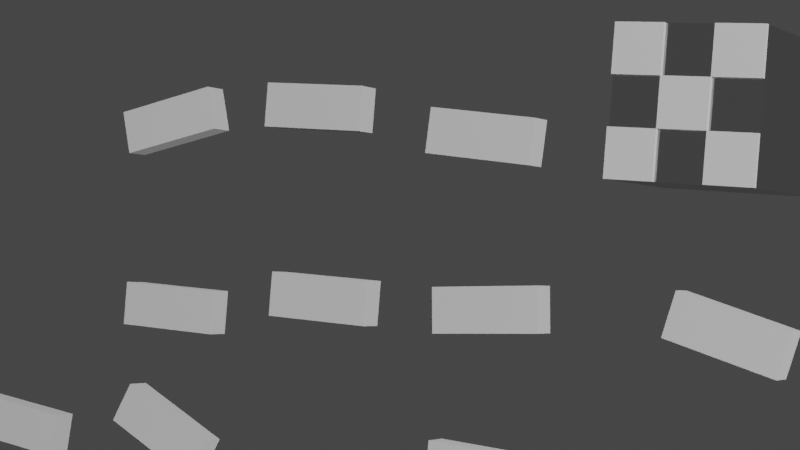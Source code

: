 # Source: rotate_camera.blend  (saved by Blender 2.80.75; exported with 4.5.12 LTS)
import bpy
from mathutils import Matrix  # noqa: F401  (used for matrix-valued properties, if any)

bpy.ops.wm.read_factory_settings(use_empty=True)
scene = bpy.context.scene
scene.name = 'Scene'

# ---- collections
col_collection = bpy.data.collections.new('Collection'); scene.collection.children.link(col_collection)

# ---- materials (node trees are filled in below, after node groups)
mat_material_005 = bpy.data.materials.new('Material.005')
mat_material_005.use_transparent_shadow = False
mat_material_002 = bpy.data.materials.new('Material.002')
mat_material_002.use_transparent_shadow = False
mat_material_004 = bpy.data.materials.new('Material.004')
mat_material_004.use_transparent_shadow = False
mat_material_004.roughness = 0.0
mat_material_003 = bpy.data.materials.new('Material.003')
mat_material_003.use_transparent_shadow = False
mat_material_006 = bpy.data.materials.new('Material.006')
mat_material_006.use_transparent_shadow = False
mat_material_007 = bpy.data.materials.new('Material.007')
mat_material_007.use_transparent_shadow = False
mat_material_008 = bpy.data.materials.new('Material.008')
mat_material_008.use_transparent_shadow = False
mat_material_009 = bpy.data.materials.new('Material.009')
mat_material_009.use_transparent_shadow = False
mat_material_010 = bpy.data.materials.new('Material.010')
mat_material_010.use_transparent_shadow = False
mat_material_011 = bpy.data.materials.new('Material.011')
mat_material_011.use_transparent_shadow = False
mat_material_001 = bpy.data.materials.new('Material.001')
mat_material_001.use_transparent_shadow = False
mat_material_001.preview_render_type = 'CUBE'

# ---- material node trees
mat_material_005.use_nodes = True; mat_material_005.node_tree.nodes.clear()
_N = mat_material_005.node_tree.nodes; _L = mat_material_005.node_tree.links
n0 = _N.new('ShaderNodeOutputMaterial'); n0.name = 'Material Output'; n0.location = (300, 300)
n1 = _N.new('ShaderNodeBsdfDiffuse'); n1.name = 'Diffuse BSDF'; n1.location = (10, 300)
n1.inputs[1].default_value = 0.925
_L.new(n1.outputs[0], n0.inputs[0])
n0.is_active_output = True
mat_material_002.use_nodes = True; mat_material_002.node_tree.nodes.clear()
_N = mat_material_002.node_tree.nodes; _L = mat_material_002.node_tree.links
n0 = _N.new('ShaderNodeOutputMaterial'); n0.name = 'Material Output'; n0.location = (300, 300)
n1 = _N.new('ShaderNodeBsdfAnisotropic'); n1.name = 'Glossy BSDF'; n1.location = (10, 300)
n1.distribution = 'GGX'
n1.inputs[1].default_value = 0.15
_L.new(n1.outputs[0], n0.inputs[0])
n0.is_active_output = True
mat_material_004.use_nodes = True; mat_material_004.node_tree.nodes.clear()
_N = mat_material_004.node_tree.nodes; _L = mat_material_004.node_tree.links
n0 = _N.new('ShaderNodeOutputMaterial'); n0.name = 'Material Output'; n0.location = (300, 300)
n1 = _N.new('ShaderNodeVolumeAbsorption'); n1.name = 'Volume Absorption'; n1.location = (10, 300)
_L.new(n1.outputs[0], n0.inputs[0])
n0.is_active_output = True
mat_material_003.use_nodes = True; mat_material_003.node_tree.nodes.clear()
_N = mat_material_003.node_tree.nodes; _L = mat_material_003.node_tree.links
n0 = _N.new('ShaderNodeOutputMaterial'); n0.name = 'Material Output'; n0.location = (300, 300)
n1 = _N.new('ShaderNodeBsdfDiffuse'); n1.name = 'Diffuse BSDF'; n1.location = (10, 300)
n1.inputs[1].default_value = 0.925
_L.new(n1.outputs[0], n0.inputs[0])
n0.is_active_output = True
mat_material_006.use_nodes = True; mat_material_006.node_tree.nodes.clear()
_N = mat_material_006.node_tree.nodes; _L = mat_material_006.node_tree.links
n0 = _N.new('ShaderNodeOutputMaterial'); n0.name = 'Material Output'; n0.location = (300, 300)
n1 = _N.new('ShaderNodeBsdfDiffuse'); n1.name = 'Diffuse BSDF'; n1.location = (10, 300)
n1.inputs[1].default_value = 0.925
_L.new(n1.outputs[0], n0.inputs[0])
n0.is_active_output = True
mat_material_007.use_nodes = True; mat_material_007.node_tree.nodes.clear()
_N = mat_material_007.node_tree.nodes; _L = mat_material_007.node_tree.links
n0 = _N.new('ShaderNodeOutputMaterial'); n0.name = 'Material Output'; n0.location = (300, 300)
n1 = _N.new('ShaderNodeBsdfDiffuse'); n1.name = 'Diffuse BSDF'; n1.location = (10, 300)
n1.inputs[1].default_value = 0.925
_L.new(n1.outputs[0], n0.inputs[0])
n0.is_active_output = True
mat_material_008.use_nodes = True; mat_material_008.node_tree.nodes.clear()
_N = mat_material_008.node_tree.nodes; _L = mat_material_008.node_tree.links
n0 = _N.new('ShaderNodeOutputMaterial'); n0.name = 'Material Output'; n0.location = (300, 300)
n1 = _N.new('ShaderNodeBsdfDiffuse'); n1.name = 'Diffuse BSDF'; n1.location = (10, 300)
n1.inputs[1].default_value = 0.925
_L.new(n1.outputs[0], n0.inputs[0])
n0.is_active_output = True
mat_material_009.use_nodes = True; mat_material_009.node_tree.nodes.clear()
_N = mat_material_009.node_tree.nodes; _L = mat_material_009.node_tree.links
n0 = _N.new('ShaderNodeOutputMaterial'); n0.name = 'Material Output'; n0.location = (300, 300)
n1 = _N.new('ShaderNodeBsdfDiffuse'); n1.name = 'Diffuse BSDF'; n1.location = (10, 300)
n1.inputs[1].default_value = 0.925
_L.new(n1.outputs[0], n0.inputs[0])
n0.is_active_output = True
mat_material_010.use_nodes = True; mat_material_010.node_tree.nodes.clear()
_N = mat_material_010.node_tree.nodes; _L = mat_material_010.node_tree.links
n0 = _N.new('ShaderNodeOutputMaterial'); n0.name = 'Material Output'; n0.location = (300, 300)
n1 = _N.new('ShaderNodeBsdfDiffuse'); n1.name = 'Diffuse BSDF'; n1.location = (10, 300)
n1.inputs[1].default_value = 0.925
_L.new(n1.outputs[0], n0.inputs[0])
n0.is_active_output = True
mat_material_011.use_nodes = True; mat_material_011.node_tree.nodes.clear()
_N = mat_material_011.node_tree.nodes; _L = mat_material_011.node_tree.links
n0 = _N.new('ShaderNodeOutputMaterial'); n0.name = 'Material Output'; n0.location = (300, 300)
n1 = _N.new('ShaderNodeBsdfDiffuse'); n1.name = 'Diffuse BSDF'; n1.location = (10, 300)
n1.inputs[1].default_value = 0.925
_L.new(n1.outputs[0], n0.inputs[0])
n0.is_active_output = True
mat_material_001.use_nodes = True; mat_material_001.node_tree.nodes.clear()
_N = mat_material_001.node_tree.nodes; _L = mat_material_001.node_tree.links
n0 = _N.new('ShaderNodeOutputMaterial'); n0.name = 'Material Output'; n0.location = (300, 300)
n1 = _N.new('ShaderNodeBsdfDiffuse'); n1.name = 'Diffuse BSDF'; n1.location = (10, 300)
n1.inputs[1].default_value = 1.0
_L.new(n1.outputs[0], n0.inputs[0])
n0.is_active_output = True

# ---- world
world_world = bpy.data.worlds.new('World'); scene.world = world_world
world_world.use_nodes = True; world_world.node_tree.nodes.clear()
_N = world_world.node_tree.nodes; _L = world_world.node_tree.links
n0 = _N.new('ShaderNodeOutputWorld'); n0.name = 'World Output'; n0.location = (300, 300)
n1 = _N.new('ShaderNodeBackground'); n1.name = 'Background'; n1.location = (10, 300)
n1.inputs[0].default_value = (0.05088, 0.05088, 0.05088, 1.0)
_L.new(n1.outputs[0], n0.inputs[0])
n0.is_active_output = True
world_world.color = (0.05088, 0.05088, 0.05088)
world_world.use_sun_shadow = False
world_world.sun_shadow_jitter_overblur = 0.0

# ---- cameras
cam_camera = bpy.data.cameras.new('Camera')
cam_camera.sensor_fit = 'VERTICAL'
cam_camera.clip_end = 100.1
cam_camera.lens = 57.01
cam_camera.sensor_width = 32.0
cam_camera.sensor_height = 14.0
cam_camera.ortho_scale = 7.314
cam_camera.lens_unit = 'FOV'
cam_camera.dof.focus_distance = 0.0
cam_camera.dof.aperture_fstop = 128.0

# ---- lights
light_light = bpy.data.lights.new('Light', 'POINT')
light_light.transmission_factor = 0.0
light_light.energy = 1000.0
light_light.shadow_soft_size = 0.1
light_light.shadow_maximum_resolution = 0.006
light_light.use_absolute_resolution = True
light_spot_001 = bpy.data.lights.new('Spot.001', 'SPOT')
light_spot_001.transmission_factor = 0.0
light_spot_001.energy = 1.0
light_spot_001.shadow_maximum_resolution = 0.006
light_spot_001.use_absolute_resolution = True
light_spot_001.cycles.max_bounces = 3
light_spot_001.use_nodes = True; light_spot_001.node_tree.nodes.clear()
_N = light_spot_001.node_tree.nodes; _L = light_spot_001.node_tree.links
n0 = _N.new('ShaderNodeOutputLight'); n0.name = 'Light Output'; n0.location = (300, 300)
n1 = _N.new('ShaderNodeLightFalloff'); n1.name = 'Light Falloff'; n1.location = (139, 117)
n2 = _N.new('ShaderNodeEmission'); n2.name = 'Emission'; n2.location = (-55, 198)
_L.new(n2.outputs[0], n1.inputs[0])
_L.new(n1.outputs[0], n0.inputs[0])
n0.is_active_output = True

# ---- meshes
me_cube = bpy.data.meshes.new('Cube')
me_cube.from_pydata([(-1.0, -1.0, -1.0), (-1.0, -1.0, 1.0), (-1.0, 1.0, -1.0), (-1.0, 1.0, 1.0), (1.0, -1.0, -1.0), (1.0, -1.0, 1.0), (1.0, 1.0, -1.0), (1.0, 1.0, 1.0)], [], [(0, 1, 3, 2), (2, 3, 7, 6), (6, 7, 5, 4), (4, 5, 1, 0), (2, 6, 4, 0), (7, 3, 1, 5)])
_uv = me_cube.uv_layers.new(name='UVMap')
_uv.uv.foreach_set('vector', [0.375, 0.0, 0.625, 0.0, 0.625, 0.25, 0.375, 0.25, 0.375, 0.25, 0.625, 0.25, 0.625, 0.5, 0.375, 0.5, 0.375, 0.5, 0.625, 0.5, 0.625, 0.75, 0.375, 0.75, 0.375, 0.75, 0.625, 0.75, 0.625, 1.0, 0.375, 1.0, 0.125, 0.5, 0.375, 0.5, 0.375, 0.75, 0.125, 0.75, 0.625, 0.5, 0.875, 0.5, 0.875, 0.75, 0.625, 0.75])
me_cube.materials.append(mat_material_005)
me_cube.use_remesh_preserve_volume = False
me_cube.use_remesh_preserve_attributes = False
me_cube.use_mirror_vertex_groups = False
me_cube.update()
me_cube_001 = bpy.data.meshes.new('Cube.001')
me_cube_001.from_pydata([(-1.0, -1.0, -1.0), (-1.0, -1.0, 1.0), (-1.0, 1.0, -1.0), (-1.0, 1.0, 1.0), (1.0, -1.0, -1.0), (1.0, -1.0, 1.0), (1.0, 1.0, -1.0), (1.0, 1.0, 1.0)], [], [(0, 1, 3, 2), (2, 3, 7, 6), (6, 7, 5, 4), (4, 5, 1, 0), (2, 6, 4, 0), (7, 3, 1, 5)])
_uv = me_cube_001.uv_layers.new(name='UVMap')
_uv.uv.foreach_set('vector', [0.375, 0.0, 0.625, 0.0, 0.625, 0.25, 0.375, 0.25, 0.375, 0.25, 0.625, 0.25, 0.625, 0.5, 0.375, 0.5, 0.375, 0.5, 0.625, 0.5, 0.625, 0.75, 0.375, 0.75, 0.375, 0.75, 0.625, 0.75, 0.625, 1.0, 0.375, 1.0, 0.125, 0.5, 0.375, 0.5, 0.375, 0.75, 0.125, 0.75, 0.625, 0.5, 0.875, 0.5, 0.875, 0.75, 0.625, 0.75])
me_cube_001.materials.append(mat_material_002)
me_cube_001.materials.append(None)
me_cube_001.use_remesh_preserve_volume = False
me_cube_001.use_remesh_preserve_attributes = False
me_cube_001.use_mirror_vertex_groups = False
me_cube_001.update()
me_cube_004 = bpy.data.meshes.new('Cube.004')
me_cube_004.from_pydata([(0.9761, 1.0, -1.0), (0.9761, -1.0, -1.0), (-1.024, -1.0, -1.0), (-1.024, 1.0, -1.0), (0.9761, 1.0, 1.0), (0.9761, -1.0, 1.0), (-1.024, -1.0, 1.0), (-1.024, 1.0, 1.0), (0.9761, -1.455e-08, -1.0), (-0.02387, 1.0, -1.0), (0.9761, 1.0, 0.0), (-0.02387, -1.0, -1.0), (0.9761, -1.0, 0.0), (-1.024, 3.431e-07, -1.0), (-1.024, -1.0, 0.0), (-1.024, 1.0, 0.0), (0.9761, -4.914e-07, 1.0), (-0.02387, 1.0, 1.0), (-0.02387, -1.0, 1.0), (-1.024, 2.239e-07, 1.0), (-0.02387, 1.0, 0.0), (-0.02387, -1.0, 0.0), (0.9761, -2.53e-07, 0.0), (-0.02387, -1.338e-07, 1.0), (-0.02387, 1.643e-07, -1.0), (0.9761, -0.5, -1.0), (-0.5239, 1.0, -1.0), (0.9761, 1.0, 0.5), (-0.5239, -1.0, -1.0), (0.9761, -1.0, 0.5), (-1.024, 0.5, -1.0), (-1.024, -1.0, 0.5), (-1.024, 1.0, 0.5), (0.9761, -0.5, 1.0), (-0.5239, 1.0, 1.0), (-0.5239, -1.0, 1.0), (-1.024, 0.5, 1.0), (0.9761, 0.5, -1.0), (0.4761, 1.0, -1.0), (0.9761, 1.0, -0.5), (0.4761, -1.0, -1.0), (0.9761, -1.0, -0.5), (-1.024, -0.5, -1.0), (-1.024, -1.0, -0.5), (-1.024, 1.0, -0.5), (0.9761, 0.5, 1.0), (0.4761, 1.0, 1.0), (0.4761, -1.0, 1.0), (-1.024, -0.5, 1.0), (-0.5239, 1.0, 0.0), (0.4761, 1.0, 0.0), (-0.02387, 1.0, 0.5), (-0.02387, 1.0, -0.5), (-1.024, 0.5, 0.0), (-1.024, -0.5, 0.0), (-1.024, 3.133e-07, -0.5), (-1.024, 2.537e-07, 0.5), (-0.5239, -1.0, 0.0), (0.4761, -1.0, 0.0), (-0.02387, -1.0, -0.5), (-0.02387, -1.0, 0.5), (0.9761, -0.5, 0.0), (0.9761, 0.5, 0.0), (0.9761, -1.338e-07, -0.5), (0.9761, -3.722e-07, 0.5), (-0.02387, -0.5, 1.0), (-0.02387, 0.5, 1.0), (0.4761, -3.126e-07, 1.0), (-0.5239, 4.506e-08, 1.0), (-0.5239, 2.537e-07, -1.0), (0.4761, 7.486e-08, -1.0), (-0.02387, 0.5, -1.0), (-0.02387, -0.5, -1.0), (0.4761, -0.5, -1.0), (0.4761, 0.5, -1.0), (-0.5239, 0.5, -1.0), (-0.5239, 0.5, 1.0), (0.4761, 0.5, 1.0), (0.4761, -0.5, 1.0), (0.9761, 0.5, 0.5), (0.9761, 0.5, -0.5), (0.9761, -0.5, -0.5), (0.4761, -1.0, 0.5), (0.4761, -1.0, -0.5), (-0.5239, -1.0, -0.5), (-1.024, -0.5, 0.5), (-1.024, -0.5, -0.5), (-1.024, 0.5, -0.5), (0.4761, 1.0, -0.5), (0.4761, 1.0, 0.5), (-0.5239, 1.0, 0.5), (-0.5239, 1.0, -0.5), (-1.024, 0.5, 0.5), (-0.5239, -1.0, 0.5), (0.9761, -0.5, 0.5), (-0.5239, -0.5, 1.0), (-0.5239, -0.5, -1.0), (0.9761, -0.75, -1.0), (-0.7739, 1.0, -1.0), (0.9761, 1.0, 0.75), (-0.7739, -1.0, -1.0), (0.9761, -1.0, 0.75), (-1.024, 0.75, -1.0), (-1.024, -1.0, 0.75), (-1.024, 1.0, 0.75), (0.9761, -0.75, 1.0), (-0.7739, 1.0, 1.0), (-0.7739, -1.0, 1.0), (-1.024, 0.75, 1.0), (0.9761, 0.25, -1.0), (0.2261, 1.0, -1.0), (0.9761, 1.0, -0.25), (0.2261, -1.0, -1.0), (0.9761, -1.0, -0.25), (-1.024, -0.25, -1.0), (-1.024, -1.0, -0.25), (-1.024, 1.0, -0.25), (0.9761, 0.25, 1.0), (0.2261, 1.0, 1.0), (0.2261, -1.0, 1.0), (-1.024, -0.25, 1.0), (-0.7739, 1.0, 0.0), (0.2261, 1.0, 0.0), (-0.02387, 1.0, 0.75), (-0.02387, 1.0, -0.25), (-1.024, 0.75, 0.0), (-1.024, 3.282e-07, -0.75), (-0.7739, -1.0, 0.0), (0.2261, -1.0, 0.0), (-0.02387, -1.0, -0.75), (-0.02387, -1.0, 0.25), (0.9761, -0.75, 0.0), (0.9761, 0.25, 0.0), (0.9761, -7.415e-08, -0.75), (0.9761, -3.126e-07, 0.25), (-0.02387, -0.75, 1.0), (-0.02387, 0.25, 1.0), (0.7261, -4.02e-07, 1.0), (-0.2739, -4.435e-08, 1.0), (-0.7739, 2.984e-07, -1.0), (0.2261, 1.196e-07, -1.0), (-0.02387, 0.75, -1.0), (-0.02387, -0.25, -1.0), (0.9761, -0.25, -1.0), (-0.2739, 1.0, -1.0), (0.9761, 1.0, 0.25), (-0.2739, -1.0, -1.0), (0.9761, -1.0, 0.25), (-1.024, 0.25, -1.0), (-1.024, -1.0, 0.25), (-1.024, 1.0, 0.25), (0.9761, -0.25, 1.0), (-0.2739, 1.0, 1.0), (-0.2739, -1.0, 1.0), (-1.024, 0.25, 1.0), (0.9761, 0.75, -1.0), (0.7261, 1.0, -1.0), (0.9761, 1.0, -0.75), (0.7261, -1.0, -1.0), (0.9761, -1.0, -0.75), (-1.024, -0.75, -1.0), (-1.024, -1.0, -0.75), (-1.024, 1.0, -0.75), (0.9761, 0.75, 1.0), (0.7261, 1.0, 1.0), (0.7261, -1.0, 1.0), (-1.024, -0.75, 1.0), (-0.2739, 1.0, 0.0), (0.7261, 1.0, 0.0), (-0.02387, 1.0, 0.25), (-0.02387, 1.0, -0.75), (-1.024, -0.75, 0.0), (-1.024, 2.388e-07, 0.75), (-0.2739, -1.0, 0.0), (0.7261, -1.0, 0.0), (-0.02387, -1.0, -0.25), (-0.02387, -1.0, 0.75), (0.9761, -0.25, 0.0), (0.9761, 0.75, 0.0), (0.9761, -1.934e-07, -0.25), (0.9761, -4.318e-07, 0.75), (-0.02387, -0.25, 1.0), (-0.02387, 0.75, 1.0), (0.2261, -2.232e-07, 1.0), (-0.7739, 1.345e-07, 1.0), (-0.2739, 2.09e-07, -1.0), (0.7261, 3.016e-08, -1.0), (-0.02387, 0.25, -1.0), (-0.02387, -0.75, -1.0), (0.2261, -0.5, -1.0), (0.7261, -0.5, -1.0), (0.4761, -0.25, -1.0), (0.4761, -0.75, -1.0), (0.2261, 0.5, -1.0), (0.7261, 0.5, -1.0), (0.4761, 0.75, -1.0), (0.4761, 0.25, -1.0), (-0.7739, 0.5, -1.0), (-0.2739, 0.5, -1.0), (-0.5239, 0.75, -1.0), (-0.5239, 0.25, -1.0), (-0.5239, 0.25, 1.0), (-0.5239, 0.75, 1.0), (-0.2739, 0.5, 1.0), (-0.7739, 0.5, 1.0), (0.4761, 0.25, 1.0), (0.4761, 0.75, 1.0), (0.7261, 0.5, 1.0), (0.2261, 0.5, 1.0), (0.4761, -0.75, 1.0), (0.4761, -0.25, 1.0), (0.7261, -0.5, 1.0), (0.2261, -0.5, 1.0), (0.9761, 0.25, 0.5), (0.9761, 0.75, 0.5), (0.9761, 0.5, 0.25), (0.9761, 0.5, 0.75), (0.9761, 0.25, -0.5), (0.9761, 0.75, -0.5), (0.9761, 0.5, -0.75), (0.9761, 0.5, -0.25), (0.9761, -0.75, -0.5), (0.9761, -0.25, -0.5), (0.9761, -0.5, -0.75), (0.9761, -0.5, -0.25), (0.2261, -1.0, 0.5), (0.7261, -1.0, 0.5), (0.4761, -1.0, 0.25), (0.4761, -1.0, 0.75), (0.2261, -1.0, -0.5), (0.7261, -1.0, -0.5), (0.4761, -1.0, -0.75), (0.4761, -1.0, -0.25), (-0.7739, -1.0, -0.5), (-0.2739, -1.0, -0.5), (-0.5239, -1.0, -0.75), (-0.5239, -1.0, -0.25), (-1.024, -0.25, 0.5), (-1.024, -0.75, 0.5), (-1.024, -0.5, 0.25), (-1.024, -0.5, 0.75), (-1.024, -0.25, -0.5), (-1.024, -0.75, -0.5), (-1.024, -0.5, -0.75), (-1.024, -0.5, -0.25), (-1.024, 0.75, -0.5), (-1.024, 0.25, -0.5), (-1.024, 0.5, -0.75), (-1.024, 0.5, -0.25), (0.2261, 1.0, -0.5), (0.7261, 1.0, -0.5), (0.4761, 1.0, -0.25), (0.4761, 1.0, -0.75), (0.2261, 1.0, 0.5), (0.7261, 1.0, 0.5), (0.4761, 1.0, 0.75), (0.4761, 1.0, 0.25), (-0.7739, 1.0, 0.5), (-0.2739, 1.0, 0.5), (-0.5239, 1.0, 0.75), (-0.5239, 1.0, 0.25), (-0.7739, 1.0, -0.5), (-0.2739, 1.0, -0.5), (-0.5239, 1.0, -0.25), (-0.5239, 1.0, -0.75), (-1.024, 0.75, 0.5), (-1.024, 0.25, 0.5), (-1.024, 0.5, 0.25), (-1.024, 0.5, 0.75), (-0.7739, -1.0, 0.5), (-0.2739, -1.0, 0.5), (-0.5239, -1.0, 0.25), (-0.5239, -1.0, 0.75), (0.9761, -0.75, 0.5), (0.9761, -0.25, 0.5), (0.9761, -0.5, 0.25), (0.9761, -0.5, 0.75), (-0.5239, -0.75, 1.0), (-0.5239, -0.25, 1.0), (-0.2739, -0.5, 1.0), (-0.7739, -0.5, 1.0), (-0.7739, -0.5, -1.0), (-0.2739, -0.5, -1.0), (-0.5239, -0.25, -1.0), (-0.5239, -0.75, -1.0), (-0.2739, -0.75, -1.0), (-0.2739, -0.25, -1.0), (-0.7739, -0.25, -1.0), (-0.7739, -0.25, 1.0), (-0.2739, -0.25, 1.0), (-0.2739, -0.75, 1.0), (0.9761, -0.25, 0.75), (0.9761, -0.25, 0.25), (0.9761, -0.75, 0.25), (-0.2739, -1.0, 0.75), (-0.2739, -1.0, 0.25), (-0.7739, -1.0, 0.25), (-1.024, 0.25, 0.75), (-1.024, 0.75, 0.25), (-0.2739, 1.0, -0.75), (-0.2739, 1.0, -0.25), (-0.7739, 1.0, -0.25), (-0.2739, 1.0, 0.25), (-0.2739, 1.0, 0.75), (-0.7739, 1.0, 0.75), (0.7261, 1.0, 0.25), (0.7261, 1.0, 0.75), (0.2261, 1.0, 0.75), (0.7261, 1.0, -0.75), (0.7261, 1.0, -0.25), (0.2261, 1.0, -0.25), (-1.024, 0.25, -0.75), (-1.024, 0.75, -0.75), (-1.024, -0.75, -0.25), (-1.024, -0.75, -0.75), (-1.024, -0.25, -0.75), (-1.024, -0.75, 0.75), (-1.024, -0.75, 0.25), (-0.2739, -1.0, -0.25), (-0.2739, -1.0, -0.75), (-0.7739, -1.0, -0.75), (0.7261, -1.0, -0.25), (0.7261, -1.0, -0.75), (0.2261, -1.0, -0.75), (0.7261, -1.0, 0.75), (0.7261, -1.0, 0.25), (0.2261, -1.0, 0.25), (0.9761, -0.25, -0.25), (0.9761, -0.25, -0.75), (0.9761, -0.75, -0.75), (0.9761, 0.75, -0.25), (0.9761, 0.75, -0.75), (0.9761, 0.25, -0.75), (0.9761, 0.75, 0.75), (0.9761, 0.75, 0.25), (0.9761, 0.25, 0.25), (0.2261, -0.25, 1.0), (0.7261, -0.25, 1.0), (0.7261, -0.75, 1.0), (0.2261, 0.75, 1.0), (0.7261, 0.75, 1.0), (0.7261, 0.25, 1.0), (-0.7739, 0.75, 1.0), (-0.2739, 0.75, 1.0), (-0.2739, 0.25, 1.0), (-0.2739, 0.25, -1.0), (-0.2739, 0.75, -1.0), (-0.7739, 0.75, -1.0), (0.7261, 0.25, -1.0), (0.7261, 0.75, -1.0), (0.2261, 0.75, -1.0), (0.7261, -0.75, -1.0), (0.7261, -0.25, -1.0), (0.2261, -0.25, -1.0), (0.2261, -0.75, -1.0), (0.2261, 0.25, -1.0), (-0.7739, 0.25, -1.0), (-0.7739, 0.25, 1.0), (0.2261, 0.25, 1.0), (0.2261, -0.75, 1.0), (0.9761, 0.25, 0.75), (0.9761, 0.25, -0.25), (0.9761, -0.75, -0.25), (0.2261, -1.0, 0.75), (0.2261, -1.0, -0.25), (-0.7739, -1.0, -0.25), (-1.024, -0.25, 0.75), (-1.024, 0.75, -0.25), (0.2261, 1.0, -0.75), (0.2261, 1.0, 0.25), (-0.7739, 1.0, 0.25), (-0.7739, 1.0, -0.75), (-1.024, 0.75, 0.75), (-0.7739, -1.0, 0.75), (0.9761, -0.75, 0.75), (-0.7739, -0.75, 1.0), (-0.7739, -0.75, -1.0)], [], [(376, 100, 2, 160), (375, 166, 6, 107), (374, 105, 5, 101), (373, 107, 6, 103), (372, 108, 7, 104), (371, 98, 3, 162), (370, 121, 15, 150), (369, 122, 20, 169), (368, 110, 9, 170), (367, 125, 15, 116), (366, 120, 19, 172), (365, 127, 14, 115), (364, 128, 21, 175), (363, 119, 18, 176), (362, 131, 12, 113), (361, 132, 22, 179), (360, 117, 16, 180), (359, 135, 18, 119), (358, 136, 23, 183), (357, 154, 19, 184), (356, 139, 13, 148), (355, 140, 24, 187), (354, 112, 11, 188), (353, 189, 72, 142), (352, 190, 73, 191), (351, 158, 40, 192), (350, 193, 71, 141), (349, 194, 74, 195), (348, 186, 70, 196), (347, 197, 30, 102), (346, 198, 75, 199), (345, 185, 69, 200), (344, 201, 68, 138), (343, 202, 76, 203), (342, 108, 36, 204), (341, 205, 67, 137), (340, 206, 77, 207), (339, 182, 66, 208), (338, 209, 47, 165), (337, 210, 78, 211), (336, 181, 65, 212), (335, 213, 64, 134), (334, 214, 79, 215), (333, 163, 45, 216), (332, 217, 63, 133), (331, 218, 80, 219), (330, 178, 62, 220), (329, 221, 41, 159), (328, 222, 81, 223), (327, 177, 61, 224), (326, 225, 60, 130), (325, 226, 82, 227), (324, 165, 47, 228), (323, 229, 59, 129), (322, 230, 83, 231), (321, 174, 58, 232), (320, 233, 43, 161), (319, 234, 84, 235), (318, 173, 57, 236), (317, 238, 85, 239), (316, 166, 48, 240), (315, 241, 55, 126), (314, 242, 86, 243), (313, 171, 54, 244), (312, 245, 44, 162), (311, 246, 87, 247), (310, 249, 52, 124), (309, 250, 88, 251), (308, 156, 38, 252), (307, 253, 51, 123), (306, 254, 89, 255), (305, 168, 50, 256), (304, 257, 32, 104), (303, 258, 90, 259), (302, 167, 49, 260), (301, 261, 44, 116), (300, 262, 91, 263), (299, 144, 26, 264), (298, 265, 32, 150), (297, 154, 36, 268), (296, 269, 31, 149), (295, 270, 93, 271), (294, 153, 35, 272), (293, 273, 29, 147), (292, 274, 94, 275), (291, 151, 33, 276), (290, 277, 35, 153), (289, 278, 95, 279), (288, 120, 48, 280), (287, 281, 42, 114), (286, 282, 96, 283), (285, 146, 28, 284), (282, 285, 284, 96), (72, 188, 285, 282), (188, 11, 146, 285), (185, 286, 283, 69), (24, 142, 286, 185), (142, 72, 282, 286), (139, 287, 114, 13), (69, 283, 287, 139), (283, 96, 281, 287), (278, 288, 280, 95), (68, 184, 288, 278), (184, 19, 120, 288), (181, 289, 279, 65), (23, 138, 289, 181), (138, 68, 278, 289), (135, 290, 153, 18), (65, 279, 290, 135), (279, 95, 277, 290), (274, 291, 276, 94), (64, 180, 291, 274), (180, 16, 151, 291), (177, 292, 275, 61), (22, 134, 292, 177), (134, 64, 274, 292), (131, 293, 147, 12), (61, 275, 293, 131), (275, 94, 273, 293), (270, 294, 272, 93), (60, 176, 294, 270), (176, 18, 153, 294), (173, 295, 271, 57), (21, 130, 295, 173), (130, 60, 270, 295), (127, 296, 149, 14), (57, 271, 296, 127), (271, 93, 269, 296), (266, 297, 268, 92), (56, 172, 297, 266), (172, 19, 154, 297), (125, 298, 150, 15), (53, 267, 298, 125), (267, 92, 265, 298), (262, 299, 264, 91), (52, 170, 299, 262), (170, 9, 144, 299), (167, 300, 263, 49), (20, 124, 300, 167), (124, 52, 262, 300), (121, 301, 116, 15), (49, 263, 301, 121), (263, 91, 261, 301), (258, 302, 260, 90), (51, 169, 302, 258), (169, 20, 167, 302), (152, 303, 259, 34), (17, 123, 303, 152), (123, 51, 258, 303), (106, 304, 104, 7), (34, 259, 304, 106), (259, 90, 257, 304), (254, 305, 256, 89), (27, 145, 305, 254), (145, 10, 168, 305), (164, 306, 255, 46), (4, 99, 306, 164), (99, 27, 254, 306), (118, 307, 123, 17), (46, 255, 307, 118), (255, 89, 253, 307), (250, 308, 252, 88), (39, 157, 308, 250), (157, 0, 156, 308), (168, 309, 251, 50), (10, 111, 309, 168), (111, 39, 250, 309), (122, 310, 124, 20), (50, 251, 310, 122), (251, 88, 249, 310), (148, 311, 247, 30), (13, 126, 311, 148), (126, 55, 246, 311), (102, 312, 162, 3), (30, 247, 312, 102), (247, 87, 245, 312), (242, 313, 244, 86), (43, 115, 313, 242), (115, 14, 171, 313), (160, 314, 243, 42), (2, 161, 314, 160), (161, 43, 242, 314), (114, 315, 126, 13), (42, 243, 315, 114), (243, 86, 241, 315), (238, 316, 240, 85), (31, 103, 316, 238), (103, 6, 166, 316), (171, 317, 239, 54), (14, 149, 317, 171), (149, 31, 238, 317), (234, 318, 236, 84), (59, 175, 318, 234), (175, 21, 173, 318), (146, 319, 235, 28), (11, 129, 319, 146), (129, 59, 234, 319), (100, 320, 161, 2), (28, 235, 320, 100), (235, 84, 233, 320), (230, 321, 232, 83), (41, 113, 321, 230), (113, 12, 174, 321), (158, 322, 231, 40), (1, 159, 322, 158), (159, 41, 230, 322), (112, 323, 129, 11), (40, 231, 323, 112), (231, 83, 229, 323), (226, 324, 228, 82), (29, 101, 324, 226), (101, 5, 165, 324), (174, 325, 227, 58), (12, 147, 325, 174), (147, 29, 226, 325), (128, 326, 130, 21), (58, 227, 326, 128), (227, 82, 225, 326), (222, 327, 224, 81), (63, 179, 327, 222), (179, 22, 177, 327), (143, 328, 223, 25), (8, 133, 328, 143), (133, 63, 222, 328), (97, 329, 159, 1), (25, 223, 329, 97), (223, 81, 221, 329), (218, 330, 220, 80), (39, 111, 330, 218), (111, 10, 178, 330), (155, 331, 219, 37), (0, 157, 331, 155), (157, 39, 218, 331), (109, 332, 133, 8), (37, 219, 332, 109), (219, 80, 217, 332), (214, 333, 216, 79), (27, 99, 333, 214), (99, 4, 163, 333), (178, 334, 215, 62), (10, 145, 334, 178), (145, 27, 214, 334), (132, 335, 134, 22), (62, 215, 335, 132), (215, 79, 213, 335), (210, 336, 212, 78), (67, 183, 336, 210), (183, 23, 181, 336), (151, 337, 211, 33), (16, 137, 337, 151), (137, 67, 210, 337), (105, 338, 165, 5), (33, 211, 338, 105), (211, 78, 209, 338), (206, 339, 208, 77), (46, 118, 339, 206), (118, 17, 182, 339), (163, 340, 207, 45), (4, 164, 340, 163), (164, 46, 206, 340), (117, 341, 137, 16), (45, 207, 341, 117), (207, 77, 205, 341), (202, 342, 204, 76), (34, 106, 342, 202), (106, 7, 108, 342), (182, 343, 203, 66), (17, 152, 343, 182), (152, 34, 202, 343), (136, 344, 138, 23), (66, 203, 344, 136), (203, 76, 201, 344), (198, 345, 200, 75), (71, 187, 345, 198), (187, 24, 185, 345), (144, 346, 199, 26), (9, 141, 346, 144), (141, 71, 198, 346), (98, 347, 102, 3), (26, 199, 347, 98), (199, 75, 197, 347), (194, 348, 196, 74), (37, 109, 348, 194), (109, 8, 186, 348), (156, 349, 195, 38), (0, 155, 349, 156), (155, 37, 194, 349), (110, 350, 141, 9), (38, 195, 350, 110), (195, 74, 193, 350), (190, 351, 192, 73), (25, 97, 351, 190), (97, 1, 158, 351), (186, 352, 191, 70), (8, 143, 352, 186), (143, 25, 190, 352), (140, 353, 142, 24), (70, 191, 353, 140), (191, 73, 189, 353), (189, 354, 188, 72), (73, 192, 354, 189), (192, 40, 112, 354), (193, 355, 187, 71), (74, 196, 355, 193), (196, 70, 140, 355), (197, 356, 148, 30), (75, 200, 356, 197), (200, 69, 139, 356), (201, 357, 184, 68), (76, 204, 357, 201), (204, 36, 154, 357), (205, 358, 183, 67), (77, 208, 358, 205), (208, 66, 136, 358), (209, 359, 119, 47), (78, 212, 359, 209), (212, 65, 135, 359), (213, 360, 180, 64), (79, 216, 360, 213), (216, 45, 117, 360), (217, 361, 179, 63), (80, 220, 361, 217), (220, 62, 132, 361), (221, 362, 113, 41), (81, 224, 362, 221), (224, 61, 131, 362), (225, 363, 176, 60), (82, 228, 363, 225), (228, 47, 119, 363), (229, 364, 175, 59), (83, 232, 364, 229), (232, 58, 128, 364), (233, 365, 115, 43), (84, 236, 365, 233), (236, 57, 127, 365), (237, 366, 172, 56), (85, 240, 366, 237), (240, 48, 120, 366), (245, 367, 116, 44), (87, 248, 367, 245), (248, 53, 125, 367), (249, 368, 170, 52), (88, 252, 368, 249), (252, 38, 110, 368), (253, 369, 169, 51), (89, 256, 369, 253), (256, 50, 122, 369), (257, 370, 150, 32), (90, 260, 370, 257), (260, 49, 121, 370), (261, 371, 162, 44), (91, 264, 371, 261), (264, 26, 98, 371), (265, 372, 104, 32), (92, 268, 372, 265), (268, 36, 108, 372), (269, 373, 103, 31), (93, 272, 373, 269), (272, 35, 107, 373), (273, 374, 101, 29), (94, 276, 374, 273), (276, 33, 105, 374), (277, 375, 107, 35), (95, 280, 375, 277), (280, 48, 166, 375), (281, 376, 160, 42), (96, 284, 376, 281), (284, 28, 100, 376)])
me_cube_004.materials.append(mat_material_004)
me_cube_004.use_remesh_preserve_volume = False
me_cube_004.use_remesh_preserve_attributes = False
me_cube_004.use_mirror_vertex_groups = False
me_cube_004.update()
me_cube_005 = bpy.data.meshes.new('Cube.005')
me_cube_005.from_pydata([(-1.0, -1.0, -1.0), (-1.0, -1.0, 1.0), (-1.0, 1.0, -1.0), (-1.0, 1.0, 1.0), (1.0, -1.0, -1.0), (1.0, -1.0, 1.0), (1.0, 1.0, -1.0), (1.0, 1.0, 1.0)], [], [(0, 1, 3, 2), (2, 3, 7, 6), (6, 7, 5, 4), (4, 5, 1, 0), (2, 6, 4, 0), (7, 3, 1, 5)])
_uv = me_cube_005.uv_layers.new(name='UVMap')
_uv.uv.foreach_set('vector', [0.375, 0.0, 0.625, 0.0, 0.625, 0.25, 0.375, 0.25, 0.375, 0.25, 0.625, 0.25, 0.625, 0.5, 0.375, 0.5, 0.375, 0.5, 0.625, 0.5, 0.625, 0.75, 0.375, 0.75, 0.375, 0.75, 0.625, 0.75, 0.625, 1.0, 0.375, 1.0, 0.125, 0.5, 0.375, 0.5, 0.375, 0.75, 0.125, 0.75, 0.625, 0.5, 0.875, 0.5, 0.875, 0.75, 0.625, 0.75])
me_cube_005.materials.append(mat_material_005)
me_cube_005.use_remesh_preserve_volume = False
me_cube_005.use_remesh_preserve_attributes = False
me_cube_005.use_mirror_vertex_groups = False
me_cube_005.update()
me_cube_006 = bpy.data.meshes.new('Cube.006')
me_cube_006.from_pydata([(-1.0, -1.0, -1.0), (-1.0, -1.0, 1.0), (-1.0, 1.0, -1.0), (-1.0, 1.0, 1.0), (1.0, -1.0, -1.0), (1.0, -1.0, 1.0), (1.0, 1.0, -1.0), (1.0, 1.0, 1.0)], [], [(0, 1, 3, 2), (2, 3, 7, 6), (6, 7, 5, 4), (4, 5, 1, 0), (2, 6, 4, 0), (7, 3, 1, 5)])
_uv = me_cube_006.uv_layers.new(name='UVMap')
_uv.uv.foreach_set('vector', [0.375, 0.0, 0.625, 0.0, 0.625, 0.25, 0.375, 0.25, 0.375, 0.25, 0.625, 0.25, 0.625, 0.5, 0.375, 0.5, 0.375, 0.5, 0.625, 0.5, 0.625, 0.75, 0.375, 0.75, 0.375, 0.75, 0.625, 0.75, 0.625, 1.0, 0.375, 1.0, 0.125, 0.5, 0.375, 0.5, 0.375, 0.75, 0.125, 0.75, 0.625, 0.5, 0.875, 0.5, 0.875, 0.75, 0.625, 0.75])
me_cube_006.materials.append(mat_material_005)
me_cube_006.use_remesh_preserve_volume = False
me_cube_006.use_remesh_preserve_attributes = False
me_cube_006.use_mirror_vertex_groups = False
me_cube_006.update()
me_cube_007 = bpy.data.meshes.new('Cube.007')
me_cube_007.from_pydata([(-1.0, -1.0, -1.0), (-1.0, -1.0, 1.0), (-1.0, 1.0, -1.0), (-1.0, 1.0, 1.0), (1.0, -1.0, -1.0), (1.0, -1.0, 1.0), (1.0, 1.0, -1.0), (1.0, 1.0, 1.0)], [], [(0, 1, 3, 2), (2, 3, 7, 6), (6, 7, 5, 4), (4, 5, 1, 0), (2, 6, 4, 0), (7, 3, 1, 5)])
_uv = me_cube_007.uv_layers.new(name='UVMap')
_uv.uv.foreach_set('vector', [0.375, 0.0, 0.625, 0.0, 0.625, 0.25, 0.375, 0.25, 0.375, 0.25, 0.625, 0.25, 0.625, 0.5, 0.375, 0.5, 0.375, 0.5, 0.625, 0.5, 0.625, 0.75, 0.375, 0.75, 0.375, 0.75, 0.625, 0.75, 0.625, 1.0, 0.375, 1.0, 0.125, 0.5, 0.375, 0.5, 0.375, 0.75, 0.125, 0.75, 0.625, 0.5, 0.875, 0.5, 0.875, 0.75, 0.625, 0.75])
me_cube_007.materials.append(mat_material_005)
me_cube_007.use_remesh_preserve_volume = False
me_cube_007.use_remesh_preserve_attributes = False
me_cube_007.use_mirror_vertex_groups = False
me_cube_007.update()
me_cube_008 = bpy.data.meshes.new('Cube.008')
me_cube_008.from_pydata([(-1.0, -1.0, -1.0), (-1.0, -1.0, 1.0), (-1.0, 1.0, -1.0), (-1.0, 1.0, 1.0), (1.0, -1.0, -1.0), (1.0, -1.0, 1.0), (1.0, 1.0, -1.0), (1.0, 1.0, 1.0)], [], [(0, 1, 3, 2), (2, 3, 7, 6), (6, 7, 5, 4), (4, 5, 1, 0), (2, 6, 4, 0), (7, 3, 1, 5)])
_uv = me_cube_008.uv_layers.new(name='UVMap')
_uv.uv.foreach_set('vector', [0.375, 0.0, 0.625, 0.0, 0.625, 0.25, 0.375, 0.25, 0.375, 0.25, 0.625, 0.25, 0.625, 0.5, 0.375, 0.5, 0.375, 0.5, 0.625, 0.5, 0.625, 0.75, 0.375, 0.75, 0.375, 0.75, 0.625, 0.75, 0.625, 1.0, 0.375, 1.0, 0.125, 0.5, 0.375, 0.5, 0.375, 0.75, 0.125, 0.75, 0.625, 0.5, 0.875, 0.5, 0.875, 0.75, 0.625, 0.75])
me_cube_008.materials.append(mat_material_005)
me_cube_008.use_remesh_preserve_volume = False
me_cube_008.use_remesh_preserve_attributes = False
me_cube_008.use_mirror_vertex_groups = False
me_cube_008.update()
me_cube_009 = bpy.data.meshes.new('Cube.009')
me_cube_009.from_pydata([(-1.0, -1.0, -1.0), (-1.0, -1.0, 1.0), (-1.0, 1.0, -1.0), (-1.0, 1.0, 1.0), (1.0, -1.0, -1.0), (1.0, -1.0, 1.0), (1.0, 1.0, -1.0), (1.0, 1.0, 1.0)], [], [(0, 1, 3, 2), (2, 3, 7, 6), (6, 7, 5, 4), (4, 5, 1, 0), (2, 6, 4, 0), (7, 3, 1, 5)])
_uv = me_cube_009.uv_layers.new(name='UVMap')
_uv.uv.foreach_set('vector', [0.375, 0.0, 0.625, 0.0, 0.625, 0.25, 0.375, 0.25, 0.375, 0.25, 0.625, 0.25, 0.625, 0.5, 0.375, 0.5, 0.375, 0.5, 0.625, 0.5, 0.625, 0.75, 0.375, 0.75, 0.375, 0.75, 0.625, 0.75, 0.625, 1.0, 0.375, 1.0, 0.125, 0.5, 0.375, 0.5, 0.375, 0.75, 0.125, 0.75, 0.625, 0.5, 0.875, 0.5, 0.875, 0.75, 0.625, 0.75])
me_cube_009.materials.append(mat_material_005)
me_cube_009.use_remesh_preserve_volume = False
me_cube_009.use_remesh_preserve_attributes = False
me_cube_009.use_mirror_vertex_groups = False
me_cube_009.update()
me_cube_010 = bpy.data.meshes.new('Cube.010')
me_cube_010.from_pydata([(-1.0, -1.0, -1.0), (-1.0, -1.0, 1.0), (-1.0, 1.0, -1.0), (-1.0, 1.0, 1.0), (1.0, -1.0, -1.0), (1.0, -1.0, 1.0), (1.0, 1.0, -1.0), (1.0, 1.0, 1.0)], [], [(0, 1, 3, 2), (2, 3, 7, 6), (6, 7, 5, 4), (4, 5, 1, 0), (2, 6, 4, 0), (7, 3, 1, 5)])
_uv = me_cube_010.uv_layers.new(name='UVMap')
_uv.uv.foreach_set('vector', [0.375, 0.0, 0.625, 0.0, 0.625, 0.25, 0.375, 0.25, 0.375, 0.25, 0.625, 0.25, 0.625, 0.5, 0.375, 0.5, 0.375, 0.5, 0.625, 0.5, 0.625, 0.75, 0.375, 0.75, 0.375, 0.75, 0.625, 0.75, 0.625, 1.0, 0.375, 1.0, 0.125, 0.5, 0.375, 0.5, 0.375, 0.75, 0.125, 0.75, 0.625, 0.5, 0.875, 0.5, 0.875, 0.75, 0.625, 0.75])
me_cube_010.materials.append(mat_material_005)
me_cube_010.use_remesh_preserve_volume = False
me_cube_010.use_remesh_preserve_attributes = False
me_cube_010.use_mirror_vertex_groups = False
me_cube_010.update()
me_cube_011 = bpy.data.meshes.new('Cube.011')
me_cube_011.from_pydata([(-1.0, -1.0, -1.0), (-1.0, -1.0, 1.0), (-1.0, 1.0, -1.0), (-1.0, 1.0, 1.0), (1.0, -1.0, -1.0), (1.0, -1.0, 1.0), (1.0, 1.0, -1.0), (1.0, 1.0, 1.0)], [], [(0, 1, 3, 2), (2, 3, 7, 6), (6, 7, 5, 4), (4, 5, 1, 0), (2, 6, 4, 0), (7, 3, 1, 5)])
_uv = me_cube_011.uv_layers.new(name='UVMap')
_uv.uv.foreach_set('vector', [0.375, 0.0, 0.625, 0.0, 0.625, 0.25, 0.375, 0.25, 0.375, 0.25, 0.625, 0.25, 0.625, 0.5, 0.375, 0.5, 0.375, 0.5, 0.625, 0.5, 0.625, 0.75, 0.375, 0.75, 0.375, 0.75, 0.625, 0.75, 0.625, 1.0, 0.375, 1.0, 0.125, 0.5, 0.375, 0.5, 0.375, 0.75, 0.125, 0.75, 0.625, 0.5, 0.875, 0.5, 0.875, 0.75, 0.625, 0.75])
me_cube_011.materials.append(mat_material_003)
me_cube_011.use_remesh_preserve_volume = False
me_cube_011.use_remesh_preserve_attributes = False
me_cube_011.use_mirror_vertex_groups = False
me_cube_011.update()
me_cube_012 = bpy.data.meshes.new('Cube.012')
me_cube_012.from_pydata([(-1.0, -1.0, -1.0), (-1.0, -1.0, 1.0), (-1.0, 1.0, -1.0), (-1.0, 1.0, 1.0), (1.0, -1.0, -1.0), (1.0, -1.0, 1.0), (1.0, 1.0, -1.0), (1.0, 1.0, 1.0)], [], [(0, 1, 3, 2), (2, 3, 7, 6), (6, 7, 5, 4), (4, 5, 1, 0), (2, 6, 4, 0), (7, 3, 1, 5)])
_uv = me_cube_012.uv_layers.new(name='UVMap')
_uv.uv.foreach_set('vector', [0.375, 0.0, 0.625, 0.0, 0.625, 0.25, 0.375, 0.25, 0.375, 0.25, 0.625, 0.25, 0.625, 0.5, 0.375, 0.5, 0.375, 0.5, 0.625, 0.5, 0.625, 0.75, 0.375, 0.75, 0.375, 0.75, 0.625, 0.75, 0.625, 1.0, 0.375, 1.0, 0.125, 0.5, 0.375, 0.5, 0.375, 0.75, 0.125, 0.75, 0.625, 0.5, 0.875, 0.5, 0.875, 0.75, 0.625, 0.75])
me_cube_012.materials.append(mat_material_006)
me_cube_012.use_remesh_preserve_volume = False
me_cube_012.use_remesh_preserve_attributes = False
me_cube_012.use_mirror_vertex_groups = False
me_cube_012.update()
me_cube_013 = bpy.data.meshes.new('Cube.013')
me_cube_013.from_pydata([(-1.0, -1.0, -1.0), (-1.0, -1.0, 1.0), (-1.0, 1.0, -1.0), (-1.0, 1.0, 1.0), (1.0, -1.0, -1.0), (1.0, -1.0, 1.0), (1.0, 1.0, -1.0), (1.0, 1.0, 1.0)], [], [(0, 1, 3, 2), (2, 3, 7, 6), (6, 7, 5, 4), (4, 5, 1, 0), (2, 6, 4, 0), (7, 3, 1, 5)])
_uv = me_cube_013.uv_layers.new(name='UVMap')
_uv.uv.foreach_set('vector', [0.375, 0.0, 0.625, 0.0, 0.625, 0.25, 0.375, 0.25, 0.375, 0.25, 0.625, 0.25, 0.625, 0.5, 0.375, 0.5, 0.375, 0.5, 0.625, 0.5, 0.625, 0.75, 0.375, 0.75, 0.375, 0.75, 0.625, 0.75, 0.625, 1.0, 0.375, 1.0, 0.125, 0.5, 0.375, 0.5, 0.375, 0.75, 0.125, 0.75, 0.625, 0.5, 0.875, 0.5, 0.875, 0.75, 0.625, 0.75])
me_cube_013.materials.append(mat_material_007)
me_cube_013.use_remesh_preserve_volume = False
me_cube_013.use_remesh_preserve_attributes = False
me_cube_013.use_mirror_vertex_groups = False
me_cube_013.update()
me_cube_014 = bpy.data.meshes.new('Cube.014')
me_cube_014.from_pydata([(-1.0, -1.0, -1.0), (-1.0, -1.0, 1.0), (-1.0, 1.0, -1.0), (-1.0, 1.0, 1.0), (1.0, -1.0, -1.0), (1.0, -1.0, 1.0), (1.0, 1.0, -1.0), (1.0, 1.0, 1.0)], [], [(0, 1, 3, 2), (2, 3, 7, 6), (6, 7, 5, 4), (4, 5, 1, 0), (2, 6, 4, 0), (7, 3, 1, 5)])
_uv = me_cube_014.uv_layers.new(name='UVMap')
_uv.uv.foreach_set('vector', [0.375, 0.0, 0.625, 0.0, 0.625, 0.25, 0.375, 0.25, 0.375, 0.25, 0.625, 0.25, 0.625, 0.5, 0.375, 0.5, 0.375, 0.5, 0.625, 0.5, 0.625, 0.75, 0.375, 0.75, 0.375, 0.75, 0.625, 0.75, 0.625, 1.0, 0.375, 1.0, 0.125, 0.5, 0.375, 0.5, 0.375, 0.75, 0.125, 0.75, 0.625, 0.5, 0.875, 0.5, 0.875, 0.75, 0.625, 0.75])
me_cube_014.materials.append(mat_material_008)
me_cube_014.use_remesh_preserve_volume = False
me_cube_014.use_remesh_preserve_attributes = False
me_cube_014.use_mirror_vertex_groups = False
me_cube_014.update()
me_cube_015 = bpy.data.meshes.new('Cube.015')
me_cube_015.from_pydata([(-1.0, -1.0, -1.0), (-1.0, -1.0, 1.0), (-1.0, 1.0, -1.0), (-1.0, 1.0, 1.0), (1.0, -1.0, -1.0), (1.0, -1.0, 1.0), (1.0, 1.0, -1.0), (1.0, 1.0, 1.0)], [], [(0, 1, 3, 2), (2, 3, 7, 6), (6, 7, 5, 4), (4, 5, 1, 0), (2, 6, 4, 0), (7, 3, 1, 5)])
_uv = me_cube_015.uv_layers.new(name='UVMap')
_uv.uv.foreach_set('vector', [0.375, 0.0, 0.625, 0.0, 0.625, 0.25, 0.375, 0.25, 0.375, 0.25, 0.625, 0.25, 0.625, 0.5, 0.375, 0.5, 0.375, 0.5, 0.625, 0.5, 0.625, 0.75, 0.375, 0.75, 0.375, 0.75, 0.625, 0.75, 0.625, 1.0, 0.375, 1.0, 0.125, 0.5, 0.375, 0.5, 0.375, 0.75, 0.125, 0.75, 0.625, 0.5, 0.875, 0.5, 0.875, 0.75, 0.625, 0.75])
me_cube_015.materials.append(mat_material_009)
me_cube_015.use_remesh_preserve_volume = False
me_cube_015.use_remesh_preserve_attributes = False
me_cube_015.use_mirror_vertex_groups = False
me_cube_015.update()
me_cube_016 = bpy.data.meshes.new('Cube.016')
me_cube_016.from_pydata([(-1.0, -1.0, -1.0), (-1.0, -1.0, 1.0), (-1.0, 1.0, -1.0), (-1.0, 1.0, 1.0), (1.0, -1.0, -1.0), (1.0, -1.0, 1.0), (1.0, 1.0, -1.0), (1.0, 1.0, 1.0)], [], [(0, 1, 3, 2), (2, 3, 7, 6), (6, 7, 5, 4), (4, 5, 1, 0), (2, 6, 4, 0), (7, 3, 1, 5)])
_uv = me_cube_016.uv_layers.new(name='UVMap')
_uv.uv.foreach_set('vector', [0.375, 0.0, 0.625, 0.0, 0.625, 0.25, 0.375, 0.25, 0.375, 0.25, 0.625, 0.25, 0.625, 0.5, 0.375, 0.5, 0.375, 0.5, 0.625, 0.5, 0.625, 0.75, 0.375, 0.75, 0.375, 0.75, 0.625, 0.75, 0.625, 1.0, 0.375, 1.0, 0.125, 0.5, 0.375, 0.5, 0.375, 0.75, 0.125, 0.75, 0.625, 0.5, 0.875, 0.5, 0.875, 0.75, 0.625, 0.75])
me_cube_016.materials.append(mat_material_010)
me_cube_016.use_remesh_preserve_volume = False
me_cube_016.use_remesh_preserve_attributes = False
me_cube_016.use_mirror_vertex_groups = False
me_cube_016.update()
me_cube_017 = bpy.data.meshes.new('Cube.017')
me_cube_017.from_pydata([(-1.0, -1.0, -1.0), (-1.0, -1.0, 1.0), (-1.0, 1.0, -1.0), (-1.0, 1.0, 1.0), (1.0, -1.0, -1.0), (1.0, -1.0, 1.0), (1.0, 1.0, -1.0), (1.0, 1.0, 1.0)], [], [(0, 1, 3, 2), (2, 3, 7, 6), (6, 7, 5, 4), (4, 5, 1, 0), (2, 6, 4, 0), (7, 3, 1, 5)])
_uv = me_cube_017.uv_layers.new(name='UVMap')
_uv.uv.foreach_set('vector', [0.375, 0.0, 0.625, 0.0, 0.625, 0.25, 0.375, 0.25, 0.375, 0.25, 0.625, 0.25, 0.625, 0.5, 0.375, 0.5, 0.375, 0.5, 0.625, 0.5, 0.625, 0.75, 0.375, 0.75, 0.375, 0.75, 0.625, 0.75, 0.625, 1.0, 0.375, 1.0, 0.125, 0.5, 0.375, 0.5, 0.375, 0.75, 0.125, 0.75, 0.625, 0.5, 0.875, 0.5, 0.875, 0.75, 0.625, 0.75])
me_cube_017.materials.append(mat_material_011)
me_cube_017.use_remesh_preserve_volume = False
me_cube_017.use_remesh_preserve_attributes = False
me_cube_017.use_mirror_vertex_groups = False
me_cube_017.update()
me_plane_001 = bpy.data.meshes.new('Plane.001')
me_plane_001.from_pydata([(-1.0, -1.0, 0.0), (1.0, -1.0, 0.0), (-1.0, 1.0, 0.0), (1.0, 1.0, 0.0), (-1.0, 1.0, -0.002177), (-1.0, -1.0, -0.002177), (1.0, -1.0, -0.002177), (1.0, 1.0, -0.002177), (-1.0, 1.0, 0.01), (-1.0, -1.0, 0.01), (1.0, -1.0, 0.01), (1.0, 1.0, 0.01)], [], [(0, 2, 3, 1), (4, 5, 9, 8), (1, 3, 7, 6), (2, 0, 5, 4), (3, 2, 4, 7), (0, 1, 6, 5), (9, 10, 11, 8), (7, 4, 8, 11), (5, 6, 10, 9), (6, 7, 11, 10)])
_uv = me_plane_001.uv_layers.new(name='UVMap')
_uv.uv.foreach_set('vector', [0.0, 0.0, 0.0, 1.0, 1.0, 1.0, 1.0, 0.0, 0.0, 1.0, 0.0, 0.0, 0.0, 0.0, 0.0, 1.0, 1.0, 0.0, 1.0, 1.0, 1.0, 1.0, 1.0, 0.0, 0.0, 1.0, 0.0, 0.0, 0.0, 0.0, 0.0, 1.0, 1.0, 1.0, 0.0, 1.0, 0.0, 1.0, 1.0, 1.0, 0.0, 0.0, 1.0, 0.0, 1.0, 0.0, 0.0, 0.0, 0.0, 0.0, 1.0, 0.0, 1.0, 1.0, 0.0, 1.0, 1.0, 1.0, 0.0, 1.0, 0.0, 1.0, 1.0, 1.0, 0.0, 0.0, 1.0, 0.0, 1.0, 0.0, 0.0, 0.0, 1.0, 0.0, 1.0, 1.0, 1.0, 1.0, 1.0, 0.0])
me_plane_001.materials.append(mat_material_001)
me_plane_001.use_remesh_preserve_volume = False
me_plane_001.use_remesh_preserve_attributes = False
me_plane_001.use_mirror_vertex_groups = False
me_plane_001.update()
me_plane_002 = bpy.data.meshes.new('Plane.002')
me_plane_002.from_pydata([(-1.0, -1.0, 0.0), (1.0, -1.0, 0.0), (-1.0, 1.0, 0.0), (1.0, 1.0, 0.0), (-1.0, 1.0, 0.01), (-1.0, -1.0, 0.01), (1.0, -1.0, 0.01), (1.0, 1.0, 0.01)], [], [(0, 2, 3, 1), (5, 6, 7, 4), (1, 3, 7, 6), (2, 0, 5, 4), (3, 2, 4, 7), (0, 1, 6, 5)])
_uv = me_plane_002.uv_layers.new(name='UVMap')
_uv.uv.foreach_set('vector', [0.0, 0.0, 0.0, 1.0, 1.0, 1.0, 1.0, 0.0, 0.0, 0.0, 1.0, 0.0, 1.0, 1.0, 0.0, 1.0, 1.0, 0.0, 1.0, 1.0, 1.0, 1.0, 1.0, 0.0, 0.0, 1.0, 0.0, 0.0, 0.0, 0.0, 0.0, 1.0, 1.0, 1.0, 0.0, 1.0, 0.0, 1.0, 1.0, 1.0, 0.0, 0.0, 1.0, 0.0, 1.0, 0.0, 0.0, 0.0])
me_plane_002.materials.append(mat_material_001)
me_plane_002.use_remesh_preserve_volume = False
me_plane_002.use_remesh_preserve_attributes = False
me_plane_002.use_mirror_vertex_groups = False
me_plane_002.update()
me_plane_003 = bpy.data.meshes.new('Plane.003')
me_plane_003.from_pydata([(-1.0, -1.0, 0.0), (1.0, -1.0, 0.0), (-1.0, 1.0, 0.0), (1.0, 1.0, 0.0), (-1.0, 1.0, 0.0), (-1.0, -1.0, 0.0), (1.0, -1.0, 0.0), (1.0, 1.0, 0.0), (-1.0, 1.0, 0.0), (-1.0, -1.0, 0.0), (1.0, -1.0, 0.0), (1.0, 1.0, 0.0), (-1.0, 1.0, 0.01), (-1.0, -1.0, 0.01), (1.0, -1.0, 0.01), (1.0, 1.0, 0.01)], [], [(0, 2, 3, 1), (7, 4, 8, 11), (2, 0, 5, 4), (3, 2, 4, 7), (0, 1, 6, 5), (1, 3, 7, 6), (10, 11, 15, 14), (5, 6, 10, 9), (6, 7, 11, 10), (4, 5, 9, 8), (13, 14, 15, 12), (8, 9, 13, 12), (11, 8, 12, 15), (9, 10, 14, 13)])
_uv = me_plane_003.uv_layers.new(name='UVMap')
_uv.uv.foreach_set('vector', [0.0, 0.0, 0.0, 1.0, 1.0, 1.0, 1.0, 0.0, 1.0, 1.0, 0.0, 1.0, 0.0, 1.0, 1.0, 1.0, 0.0, 1.0, 0.0, 0.0, 0.0, 0.0, 0.0, 1.0, 1.0, 1.0, 0.0, 1.0, 0.0, 1.0, 1.0, 1.0, 0.0, 0.0, 1.0, 0.0, 1.0, 0.0, 0.0, 0.0, 1.0, 0.0, 1.0, 1.0, 1.0, 1.0, 1.0, 0.0, 1.0, 0.0, 1.0, 1.0, 1.0, 1.0, 1.0, 0.0, 0.0, 0.0, 1.0, 0.0, 1.0, 0.0, 0.0, 0.0, 1.0, 0.0, 1.0, 1.0, 1.0, 1.0, 1.0, 0.0, 0.0, 1.0, 0.0, 0.0, 0.0, 0.0, 0.0, 1.0, 0.0, 0.0, 1.0, 0.0, 1.0, 1.0, 0.0, 1.0, 0.0, 1.0, 0.0, 0.0, 0.0, 0.0, 0.0, 1.0, 1.0, 1.0, 0.0, 1.0, 0.0, 1.0, 1.0, 1.0, 0.0, 0.0, 1.0, 0.0, 1.0, 0.0, 0.0, 0.0])
me_plane_003.materials.append(mat_material_001)
me_plane_003.use_remesh_preserve_volume = False
me_plane_003.use_remesh_preserve_attributes = False
me_plane_003.use_mirror_vertex_groups = False
me_plane_003.update()
me_plane_004 = bpy.data.meshes.new('Plane.004')
me_plane_004.from_pydata([(-1.0, -1.0, 0.0), (1.0, -1.0, 0.0), (-1.0, 1.0, 0.0), (1.0, 1.0, 0.0), (-1.0, 1.0, 0.01), (-1.0, -1.0, 0.01), (1.0, -1.0, 0.01), (1.0, 1.0, 0.01)], [], [(0, 2, 3, 1), (5, 6, 7, 4), (1, 3, 7, 6), (2, 0, 5, 4), (3, 2, 4, 7), (0, 1, 6, 5)])
_uv = me_plane_004.uv_layers.new(name='UVMap')
_uv.uv.foreach_set('vector', [0.0, 0.0, 0.0, 1.0, 1.0, 1.0, 1.0, 0.0, 0.0, 0.0, 1.0, 0.0, 1.0, 1.0, 0.0, 1.0, 1.0, 0.0, 1.0, 1.0, 1.0, 1.0, 1.0, 0.0, 0.0, 1.0, 0.0, 0.0, 0.0, 0.0, 0.0, 1.0, 1.0, 1.0, 0.0, 1.0, 0.0, 1.0, 1.0, 1.0, 0.0, 0.0, 1.0, 0.0, 1.0, 0.0, 0.0, 0.0])
me_plane_004.materials.append(mat_material_001)
me_plane_004.use_remesh_preserve_volume = False
me_plane_004.use_remesh_preserve_attributes = False
me_plane_004.use_mirror_vertex_groups = False
me_plane_004.update()
me_plane_005 = bpy.data.meshes.new('Plane.005')
me_plane_005.from_pydata([(-1.0, -1.0, 0.0), (1.0, -1.0, 0.0), (-1.0, 1.0, 0.0), (1.0, 1.0, 0.0), (-1.0, -1.0, 0.01), (1.0, -1.0, 0.01), (-1.0, 1.0, 0.01), (1.0, 1.0, 0.01), (1.0, 1.0, 0.01)], [(7, 8)], [(0, 2, 3, 1), (4, 5, 7, 6), (1, 3, 7, 5), (2, 0, 4, 6), (3, 2, 6, 7), (0, 1, 5, 4)])
_uv = me_plane_005.uv_layers.new(name='UVMap')
_uv.uv.foreach_set('vector', [0.0, 0.0, 0.0, 1.0, 1.0, 1.0, 1.0, 0.0, 0.0, 0.0, 1.0, 0.0, 1.0, 1.0, 0.0, 1.0, 1.0, 0.0, 1.0, 1.0, 1.0, 1.0, 1.0, 0.0, 0.0, 1.0, 0.0, 0.0, 0.0, 0.0, 0.0, 1.0, 1.0, 1.0, 0.0, 1.0, 0.0, 1.0, 1.0, 1.0, 0.0, 0.0, 1.0, 0.0, 1.0, 0.0, 0.0, 0.0])
me_plane_005.materials.append(mat_material_001)
me_plane_005.use_remesh_preserve_volume = False
me_plane_005.use_remesh_preserve_attributes = False
me_plane_005.use_mirror_vertex_groups = False
me_plane_005.update()

# ---- objects
ob_light = bpy.data.objects.new('Light', light_light)
ob_camera_001 = bpy.data.objects.new('Camera.001', cam_camera)
ob_cube = bpy.data.objects.new('Cube', me_cube)
ob_cube_001 = bpy.data.objects.new('Cube.001', me_cube_001)
ob_cube_004 = bpy.data.objects.new('Cube.004', me_cube_004)
ob_cube_005 = bpy.data.objects.new('Cube.005', me_cube_005)
ob_cube_006 = bpy.data.objects.new('Cube.006', me_cube_006)
ob_cube_007 = bpy.data.objects.new('Cube.007', me_cube_007)
ob_cube_008 = bpy.data.objects.new('Cube.008', me_cube_008)
ob_cube_009 = bpy.data.objects.new('Cube.009', me_cube_009)
ob_cube_010 = bpy.data.objects.new('Cube.010', me_cube_010)
ob_cube_011 = bpy.data.objects.new('Cube.011', me_cube_011)
ob_cube_012 = bpy.data.objects.new('Cube.012', me_cube_012)
ob_cube_013 = bpy.data.objects.new('Cube.013', me_cube_013)
ob_cube_014 = bpy.data.objects.new('Cube.014', me_cube_014)
ob_cube_015 = bpy.data.objects.new('Cube.015', me_cube_015)
ob_cube_016 = bpy.data.objects.new('Cube.016', me_cube_016)
ob_cube_017 = bpy.data.objects.new('Cube.017', me_cube_017)
ob_plane_001 = bpy.data.objects.new('Plane.001', me_plane_001)
ob_plane_002 = bpy.data.objects.new('Plane.002', me_plane_002)
ob_plane_003 = bpy.data.objects.new('Plane.003', me_plane_003)
ob_plane_004 = bpy.data.objects.new('Plane.004', me_plane_004)
ob_plane_005 = bpy.data.objects.new('Plane.005', me_plane_005)
ob_spot_001 = bpy.data.objects.new('Spot.001', light_spot_001)

# ---- transforms, parenting, visibility, modifiers, constraints
ob_light.location = (4.076, 1.005, 5.904)
ob_light.rotation_euler = (0.6503, 0.05522, 1.866)
ob_light.lock_rotations_4d = False
ob_light.empty_display_type = 'ARROWS'
ob_light.color = (0.0, 0.0, 0.0, 0.0)
ob_light.lineart.crease_threshold = 0.0
ob_camera_001.location = (2.0, 0.0, 3.508)
ob_camera_001.rotation_euler = (0.04527, 0.5218, 0.09063)
ob_camera_001.scale = (0.39, 0.39, 0.3904)
ob_camera_001.lock_rotations_4d = False
ob_camera_001.empty_display_type = 'ARROWS'
ob_camera_001.color = (0.0, 0.0, 0.0, 0.0)
ob_camera_001.display_type = 'WIRE'
ob_camera_001.lineart.crease_threshold = 0.0
ob_cube.location = (-0.5887, 0.7524, 0.03841)
ob_cube.scale = (0.125, 0.05, 0.03)
ob_cube.lineart.crease_threshold = 0.0
ob_cube_001.location = (0.7353, 0.2679, 0.1431)
ob_cube_001.scale = (0.15, 0.15, 0.15)
ob_cube_001.lineart.crease_threshold = 0.0
ob_cube_004.location = (1.765, 0.1759, 3.508)
ob_cube_004.rotation_euler = (0.0, -1.047, 0.0)
ob_cube_004.scale = (0.25, 0.145, 0.06344)
ob_cube_004.lock_rotations_4d = False
ob_cube_004.empty_display_type = 'ARROWS'
ob_cube_004.lineart.crease_threshold = 0.0
_c = ob_cube_004.constraints.new('CHILD_OF'); _c.name = 'Child Of'
_c.target = ob_camera_001
_c.set_inverse_pending = False
_c.inverse_matrix = ((-1.121e-07, 2.564, -7.479e-15, -0.451), (-2.221, -9.706e-08, 1.282, -0.5788), (1.281, 5.599e-08, 2.218, -10.04), (-0.0, 0.0, -0.0, 1.0))
ob_cube_005.location = (-0.6339, 0.2021, 0.03841)
ob_cube_005.rotation_euler = (0.0, -0.0, 0.277)
ob_cube_005.scale = (0.125, 0.05, 0.03)
ob_cube_005.lineart.crease_threshold = 0.0
ob_cube_006.location = (-0.2069, 0.8268, 0.03841)
ob_cube_006.scale = (0.125, 0.05, 0.03)
ob_cube_006.lineart.crease_threshold = 0.0
ob_cube_007.location = (0.1983, 0.7982, 0.03841)
ob_cube_007.scale = (0.125, 0.05, 0.03)
ob_cube_007.lineart.crease_threshold = 0.0
ob_cube_008.location = (-0.5922, -0.2347, 0.03841)
ob_cube_008.scale = (0.125, 0.05, 0.03)
ob_cube_008.lineart.crease_threshold = 0.0
ob_cube_009.location = (0.7682, -0.1645, 0.03841)
ob_cube_009.rotation_euler = (0.0, -0.0, -0.2368)
ob_cube_009.scale = (0.125, 0.05, 0.03)
ob_cube_009.lineart.crease_threshold = 0.0
ob_cube_010.location = (-0.1831, -0.177, 0.03841)
ob_cube_010.scale = (0.125, 0.05, 0.03)
ob_cube_010.lineart.crease_threshold = 0.0
ob_cube_011.location = (0.2343, -0.1645, 0.03841)
ob_cube_011.rotation_euler = (0.0, -0.0, -3.045)
ob_cube_011.scale = (0.125, 0.05, 0.03)
ob_cube_011.lineart.crease_threshold = 0.0
ob_cube_012.location = (0.19, 0.2021, 0.03841)
ob_cube_012.rotation_euler = (0.0, -0.0, -0.05466)
ob_cube_012.scale = (0.125, 0.05, 0.03)
ob_cube_012.lineart.crease_threshold = 0.0
ob_cube_013.location = (-1.029, -0.561, 0.03841)
ob_cube_013.rotation_euler = (0.0, -0.0, -0.09634)
ob_cube_013.scale = (0.125, 0.05, 0.03)
ob_cube_013.lineart.crease_threshold = 0.0
ob_cube_014.location = (-0.1831, -0.5926, 0.03841)
ob_cube_014.scale = (0.125, 0.05, 0.03)
ob_cube_014.lineart.crease_threshold = 0.0
ob_cube_015.location = (-0.5922, -0.5217, 0.03841)
ob_cube_015.rotation_euler = (0.0, -0.0, -0.4383)
ob_cube_015.scale = (0.125, 0.05, 0.03)
ob_cube_015.lineart.crease_threshold = 0.0
ob_cube_016.location = (0.2497, -0.5076, 0.03841)
ob_cube_016.rotation_euler = (0.0, 0.0, -3.171)
ob_cube_016.scale = (0.125, 0.05, 0.03)
ob_cube_016.lineart.crease_threshold = 0.0
ob_cube_017.location = (-0.235, 0.2491, 0.03841)
ob_cube_017.scale = (0.125, 0.05, 0.03)
ob_cube_017.lineart.crease_threshold = 0.0
ob_plane_001.location = (0.7353, 0.2679, 0.2931)
ob_plane_001.scale = (0.05, 0.05, 1.0)
ob_plane_001.lineart.crease_threshold = 0.0
ob_plane_002.location = (0.6353, 0.3679, 0.2931)
ob_plane_002.scale = (0.05, 0.05, 1.0)
ob_plane_002.lineart.crease_threshold = 0.0
ob_plane_003.location = (0.8353, 0.1679, 0.2931)
ob_plane_003.scale = (0.05, 0.05, 1.0)
ob_plane_003.lineart.crease_threshold = 0.0
ob_plane_004.location = (0.8353, 0.3679, 0.2931)
ob_plane_004.scale = (0.05, 0.05, 1.0)
ob_plane_004.lineart.crease_threshold = 0.0
ob_plane_005.location = (0.6353, 0.1679, 0.2931)
ob_plane_005.scale = (0.05, 0.05, 1.0)
ob_plane_005.lineart.crease_threshold = 0.0
ob_spot_001.location = (1.765, 0.1759, 3.508)
ob_spot_001.rotation_euler = (0.0, 0.5236, 0.0)
ob_spot_001.scale = (0.01946, 0.01946, 0.01946)
ob_spot_001.lineart.crease_threshold = 0.0
_c = ob_spot_001.constraints.new('CHILD_OF'); _c.name = 'Child Of'
_c.target = ob_camera_001
_c.set_inverse_pending = False
_c.inverse_matrix = ((-1.121e-07, 2.564, -7.479e-15, -0.451), (-2.221, -9.706e-08, 1.282, -0.5788), (1.281, 5.599e-08, 2.218, -10.04), (-0.0, 0.0, -0.0, 1.0))

# ---- collection membership
col_collection.objects.link(ob_light)
col_collection.objects.link(ob_camera_001)
col_collection.objects.link(ob_cube)
col_collection.objects.link(ob_cube_001)
col_collection.objects.link(ob_cube_004)
col_collection.objects.link(ob_cube_005)
col_collection.objects.link(ob_cube_006)
col_collection.objects.link(ob_cube_007)
col_collection.objects.link(ob_cube_008)
col_collection.objects.link(ob_cube_009)
col_collection.objects.link(ob_cube_010)
col_collection.objects.link(ob_cube_011)
col_collection.objects.link(ob_cube_012)
col_collection.objects.link(ob_cube_013)
col_collection.objects.link(ob_cube_014)
col_collection.objects.link(ob_cube_015)
col_collection.objects.link(ob_cube_016)
col_collection.objects.link(ob_cube_017)
col_collection.objects.link(ob_plane_001)
col_collection.objects.link(ob_plane_002)
col_collection.objects.link(ob_plane_003)
col_collection.objects.link(ob_plane_004)
col_collection.objects.link(ob_plane_005)
col_collection.objects.link(ob_spot_001)

# ---- scene / render settings (as saved in the file)
scene.camera = ob_camera_001
scene.frame_start = 1; scene.frame_end = 250; scene.frame_set(71)
scene.render.engine = 'BLENDER_EEVEE_NEXT'
scene.cycles.use_denoising = False
scene.cycles.samples = 128
scene.cycles.sampling_pattern = 'TABULATED_SOBOL'
scene.cycles.use_adaptive_sampling = False
scene.cycles.use_light_tree = False
scene.view_settings.view_transform = 'Filmic'
bpy.context.view_layer.update()
